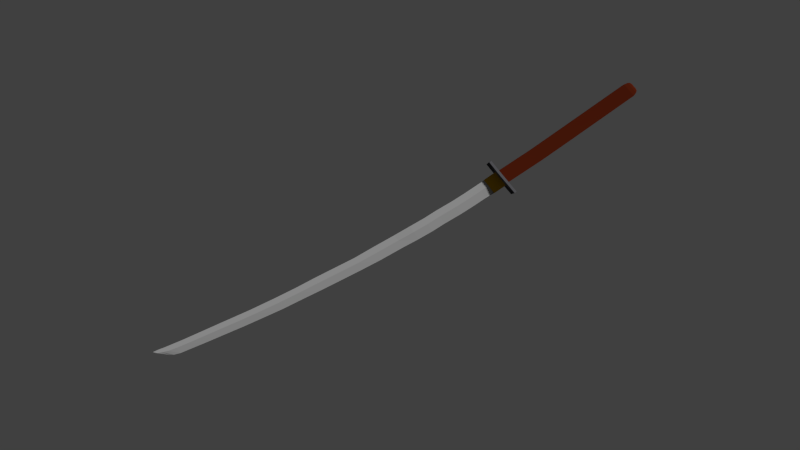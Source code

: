 # Source: katana.blend  (saved by Blender 2.76.0; exported with 4.5.12 LTS)
import bpy
from mathutils import Matrix  # noqa: F401  (used for matrix-valued properties, if any)

bpy.ops.wm.read_factory_settings(use_empty=True)
scene = bpy.context.scene
scene.name = 'Scene'

# ---- collections
col_collection_1 = bpy.data.collections.new('Collection 1'); scene.collection.children.link(col_collection_1)

# ---- materials (node trees are filled in below, after node groups)
mat_material = bpy.data.materials.new('Material')
mat_material.alpha_threshold = 0.0
mat_material.diffuse_color = (0.3757, 0.3757, 0.3757, 1.0)
mat_material.roughness = 0.5
mat_material.line_color = (0.0, 0.0, 0.0, 1.0)
mat_material_001 = bpy.data.materials.new('Material.001')
mat_material_001.alpha_threshold = 0.0
mat_material_001.diffuse_color = (1.0, 0.3709, 0.0, 1.0)
mat_material_001.roughness = 0.5
mat_material_002 = bpy.data.materials.new('Material.002')
mat_material_002.alpha_threshold = 0.0
mat_material_002.diffuse_color = (0.2266, 0.2266, 0.2266, 1.0)
mat_material_002.roughness = 0.5
mat_material_003 = bpy.data.materials.new('Material.003')
mat_material_003.alpha_threshold = 0.0
mat_material_003.diffuse_color = (0.0985, 0.014, 0.004528, 1.0)
mat_material_003.roughness = 0.5

# ---- material node trees
mat_material.use_nodes = True; mat_material.node_tree.nodes.clear()
_N = mat_material.node_tree.nodes; _L = mat_material.node_tree.links
n0 = _N.new('ShaderNodeOutputMaterial'); n0.name = 'Material Output'; n0.location = (300, 300)
n1 = _N.new('ShaderNodeBsdfDiffuse'); n1.name = 'Diffuse BSDF'; n1.location = (10, 300)
n1.inputs[0].default_value = (0.3757, 0.3757, 0.3757, 1.0)
_L.new(n1.outputs[0], n0.inputs[0])
n0.is_active_output = True
mat_material_001.use_nodes = True; mat_material_001.node_tree.nodes.clear()
_N = mat_material_001.node_tree.nodes; _L = mat_material_001.node_tree.links
n0 = _N.new('ShaderNodeOutputMaterial'); n0.name = 'Material Output'; n0.location = (300, 300)
n1 = _N.new('ShaderNodeMixShader'); n1.name = 'Mix Shader'; n1.location = (10, 300)
n2 = _N.new('ShaderNodeBsdfDiffuse'); n2.name = 'Diffuse BSDF'; n2.location = (-190, 200)
n2.inputs[0].default_value = (0.5489, 0.2901, 0.0, 1.0)
n3 = _N.new('ShaderNodeBsdfAnisotropic'); n3.name = 'Glossy BSDF'; n3.location = (-190, 100)
n3.distribution = 'GGX'
n3.inputs[0].default_value = (0.5457, 0.2918, 0.0, 1.0)
n3.inputs[1].default_value = 0.5323
_L.new(n1.outputs[0], n0.inputs[0])
_L.new(n2.outputs[0], n1.inputs[1])
_L.new(n3.outputs[0], n1.inputs[2])
n0.is_active_output = True
mat_material_002.use_nodes = True; mat_material_002.node_tree.nodes.clear()
_N = mat_material_002.node_tree.nodes; _L = mat_material_002.node_tree.links
n0 = _N.new('ShaderNodeOutputMaterial'); n0.name = 'Material Output'; n0.location = (300, 300)
n1 = _N.new('ShaderNodeBsdfDiffuse'); n1.name = 'Diffuse BSDF'; n1.location = (10, 300)
n1.inputs[0].default_value = (0.1144, 0.1144, 0.1248, 1.0)
_L.new(n1.outputs[0], n0.inputs[0])
n0.is_active_output = True
mat_material_003.use_nodes = True; mat_material_003.node_tree.nodes.clear()
_N = mat_material_003.node_tree.nodes; _L = mat_material_003.node_tree.links
n0 = _N.new('ShaderNodeOutputMaterial'); n0.name = 'Material Output'; n0.location = (300, 300)
n1 = _N.new('ShaderNodeBsdfDiffuse'); n1.name = 'Diffuse BSDF'; n1.location = (10, 300)
n1.inputs[0].default_value = (0.0985, 0.014, 0.004528, 1.0)
n1.inputs[1].default_value = 0.463
_L.new(n1.outputs[0], n0.inputs[0])
n0.is_active_output = True

# ---- world
world_world = bpy.data.worlds.new('World'); scene.world = world_world
world_world.color = (0.05088, 0.05088, 0.05088)
world_world.use_sun_shadow = False
world_world.sun_shadow_jitter_overblur = 0.0
world_world.cycles.sampling_method = 'MANUAL'
world_world.cycles.sample_map_resolution = 256

# ---- cameras
cam_camera = bpy.data.cameras.new('Camera')
cam_camera.clip_end = 100.0
cam_camera.lens = 35.0
cam_camera.sensor_width = 32.0
cam_camera.sensor_height = 18.0
cam_camera.ortho_scale = 7.314
cam_camera.dof.focus_distance = 0.0

# ---- meshes
me_cube = bpy.data.meshes.new('Cube')
me_cube.from_pydata([(1.0, 0.7684, -1.0), (1.0, 0.7255, -1.0), (-1.0, 0.7255, -1.0), (-1.0, 0.7684, -1.0), (1.0, 1.0, 1.0), (1.0, 0.4938, 1.0), (-1.0, 0.4938, 1.0), (-1.0, 1.0, 1.0), (-2.773, 0.7255, -0.9574), (-2.773, 0.7684, -0.9574), (-2.773, 0.4938, 1.043), (-2.773, 1.0, 1.043), (-5.242, 0.7255, -0.8175), (-5.242, 0.7683, -0.8175), (-5.242, 0.4938, 1.183), (-5.242, 1.0, 1.183), (-6.993, 0.7255, -0.7765), (-6.993, 0.7683, -0.7765), (-6.993, 0.4938, 1.223), (-6.993, 1.0, 1.223), (-9.073, 0.7255, -0.6323), (-9.073, 0.7683, -0.6323), (-9.073, 0.4938, 1.368), (-9.073, 1.0, 1.368), (-11.36, 0.7288, -0.4065), (-11.36, 0.765, -0.4065), (-11.36, 0.5333, 1.515), (-11.36, 0.9605, 1.515), (-14.59, 0.7288, -0.1591), (-14.59, 0.765, -0.1591), (-14.59, 0.5333, 1.762), (-14.59, 0.9605, 1.762), (-17.2, 0.7288, 0.1207), (-17.2, 0.765, 0.1207), (-17.31, 0.5333, 1.94), (-17.31, 0.9605, 1.94), (-20.45, 0.7288, 0.5188), (-20.45, 0.765, 0.5188), (-20.55, 0.5333, 2.339), (-20.55, 0.9605, 2.339), (-22.77, 0.7288, 0.8043), (-22.77, 0.765, 0.8043), (-22.88, 0.5333, 2.624), (-22.88, 0.9605, 2.624), (-25.61, 0.7288, 1.193), (-25.61, 0.765, 1.193), (-25.64, 0.5333, 2.91), (-25.64, 0.9605, 2.91), (-28.46, 0.7288, 1.561), (-28.46, 0.765, 1.561), (-28.48, 0.5333, 3.277), (-28.48, 0.9605, 3.277), (-31.77, 0.7288, 2.114), (-31.77, 0.765, 2.114), (-31.86, 0.5333, 3.769), (-31.86, 0.9605, 3.769), (-33.92, 0.7288, 2.48), (-33.92, 0.765, 2.48), (-34.01, 0.5333, 4.136), (-34.01, 0.9605, 4.136), (-36.53, 0.7288, 2.971), (-36.53, 0.765, 2.971), (-36.48, 0.5333, 4.566), (-36.48, 0.9605, 4.566), (-39.34, 0.7288, 3.498), (-39.34, 0.765, 3.498), (-39.35, 0.5333, 5.051), (-39.35, 0.9605, 5.051), (-41.19, 0.7288, 3.868), (-41.19, 0.765, 3.868), (-41.25, 0.5333, 5.377), (-41.25, 0.9605, 5.377), (-42.49, 0.7288, 4.12), (-42.49, 0.765, 4.12), (-42.55, 0.5333, 5.629), (-42.55, 0.9605, 5.629), (-43.31, 0.7288, 4.412), (-43.31, 0.765, 4.412), (-43.81, 0.5333, 5.875), (-43.81, 0.9605, 5.875), (-43.91, 0.7288, 4.799), (-43.91, 0.765, 4.799), (-44.6, 0.5333, 6.063), (-44.6, 0.9605, 6.063), (-44.42, 0.7288, 5.2), (-44.42, 0.765, 5.2), (-45.31, 0.5333, 6.179), (-45.31, 0.9605, 6.179), (2.246, 0.7691, -1.058), (2.246, 0.7247, -1.058), (2.063, 1.009, 0.9977), (2.063, 0.4848, 0.9977), (2.246, 1.009, -1.058), (2.246, 0.4848, -1.058), (2.063, 1.009, 0.9977), (2.249, 1.04, -1.089), (2.249, 0.4436, -1.089), (2.059, 1.04, 1.04), (2.059, 0.4436, 1.04), (2.249, 1.04, -1.089), (2.249, 0.4436, -1.089), (2.059, 1.04, 1.04), (3.322, 1.04, -1.075), (3.322, 0.4436, -1.075), (3.133, 1.04, 1.065), (3.133, 0.4436, 1.065), (3.322, 1.04, -1.075), (3.322, 0.4436, -1.075), (3.133, 1.04, 1.065), (4.013, 1.04, -1.071), (4.013, 0.4436, -1.071), (3.823, 1.04, 1.07), (3.823, 0.4436, 1.07), (4.013, 1.04, -1.071), (4.013, 0.4436, -1.071), (3.823, 1.04, 1.07), (1.0, 1.0, 0.1118), (1.0, 0.4938, 0.1118), (-1.0, 0.4938, 0.1118), (-1.0, 1.0, 0.1118), (-2.773, 0.4938, 0.1543), (-2.773, 1.0, 0.1543), (-5.242, 0.4938, 0.2943), (-5.242, 1.0, 0.2943), (-6.993, 0.4938, 0.3352), (-6.993, 1.0, 0.3352), (-9.073, 0.4938, 0.4794), (-9.073, 1.0, 0.4794), (-11.36, 0.5333, 0.6613), (-11.36, 0.9605, 0.6613), (-14.59, 0.5333, 0.9088), (-14.59, 0.9605, 0.9088), (-17.26, 0.5333, 1.132), (-17.26, 0.9605, 1.132), (-20.51, 0.5333, 1.53), (-20.51, 0.9605, 1.53), (-22.83, 0.5333, 1.816), (-22.83, 0.9605, 1.816), (-25.62, 0.5333, 2.148), (-25.62, 0.9605, 2.148), (-28.47, 0.5333, 2.515), (-28.47, 0.9605, 2.515), (-31.82, 0.5333, 3.034), (-31.82, 0.9605, 3.034), (-33.97, 0.5333, 3.401), (-33.97, 0.9605, 3.401), (-36.5, 0.5333, 3.858), (-36.5, 0.9605, 3.858), (-39.34, 0.5333, 4.362), (-39.34, 0.9605, 4.362), (-41.22, 0.5333, 4.707), (-41.22, 0.9605, 4.707), (-42.53, 0.5333, 4.959), (-42.53, 0.9605, 4.959), (-43.59, 0.5333, 5.226), (-43.59, 0.9605, 5.226), (-44.29, 0.5333, 5.502), (-44.29, 0.9605, 5.502), (-44.92, 0.5333, 5.744), (-44.92, 0.9605, 5.744), (2.144, 1.009, 0.08492), (2.144, 0.4848, 0.08492), (2.144, 1.009, 0.08492), (2.143, 1.04, 0.09427), (2.143, 0.4436, 0.09427), (2.143, 1.04, 0.09427), (3.217, 1.04, 0.1143), (3.217, 0.4436, 0.1143), (3.217, 1.04, 0.1143), (3.908, 1.04, 0.1191), (3.908, 0.4436, 0.1191), (3.908, 1.04, 0.1191), (4.211, 2.545, -2.467), (4.211, -1.19, -2.467), (3.694, 2.545, 2.529), (3.694, -1.19, 2.529), (4.211, 2.545, -2.467), (4.211, -1.19, -2.467), (3.694, 2.545, 2.529), (3.886, 2.545, 0.363), (3.886, -1.19, 0.363), (3.886, 2.545, 0.363), (4.519, 2.545, -2.417), (4.519, -1.19, -2.417), (4.002, 2.545, 2.579), (4.002, -1.19, 2.579), (4.519, 2.545, -2.417), (4.519, -1.19, -2.417), (4.002, 2.545, 2.579), (4.194, 2.545, 0.4129), (4.194, -1.19, 0.4129), (4.194, 2.545, 0.4129), (4.39, 1.357, -0.9083), (4.39, -0.03168, -0.9083), (4.138, 1.357, 0.9988), (4.138, -0.03168, 0.9988), (4.39, 1.357, -0.9083), (4.39, -0.03168, -0.9083), (4.138, 1.357, 0.9988), (4.231, 1.357, 0.172), (4.231, -0.03168, 0.172), (4.231, 1.357, 0.172), (9.547, 1.357, -0.9363), (9.547, -0.03169, -0.9363), (9.296, 1.357, 0.9709), (9.296, -0.03169, 0.9709), (9.547, 1.357, -0.9363), (9.547, -0.03169, -0.9363), (9.296, 1.357, 0.9709), (9.389, 1.357, 0.144), (9.389, -0.03169, 0.144), (9.389, 1.357, 0.144), (15.19, 1.357, -0.8192), (15.19, -0.03169, -0.8192), (14.94, 1.357, 1.088), (14.94, -0.03169, 1.088), (15.19, 1.357, -0.8192), (15.19, -0.03169, -0.8192), (14.94, 1.357, 1.088), (15.04, 1.357, 0.261), (15.04, -0.03169, 0.261), (15.04, 1.357, 0.261), (23.83, 1.353, -0.6034), (23.83, -0.02594, -0.6034), (23.58, 1.353, 1.291), (23.58, -0.02594, 1.291), (23.83, 1.353, -0.6034), (23.83, -0.02594, -0.6034), (23.58, 1.353, 1.291), (23.68, 1.353, 0.4694), (23.68, -0.02594, 0.4694), (23.68, 1.353, 0.4694), (24.31, 1.277, -0.4345), (24.31, 0.08763, -0.4345), (24.1, 1.277, 1.2), (24.1, 0.08763, 1.2), (24.31, 1.277, -0.4345), (24.31, 0.08763, -0.4345), (24.1, 1.277, 1.2), (24.18, 1.277, 0.4911), (24.18, 0.08763, 0.4911), (24.18, 1.277, 0.4911), (24.56, 1.183, -0.2588), (24.56, 0.2291, -0.2588), (24.39, 1.183, 1.051), (24.39, 0.2291, 1.051), (24.56, 1.183, -0.2588), (24.56, 0.2291, -0.2588), (24.39, 1.183, 1.051), (24.45, 1.183, 0.4832), (24.45, 0.2291, 0.4832), (24.45, 1.183, 0.4832), (24.7, 0.994, 0.06035), (24.7, 0.5125, 0.06035), (24.61, 0.994, 0.7216), (24.61, 0.5125, 0.7216), (24.7, 0.994, 0.06035), (24.7, 0.5125, 0.06035), (24.61, 0.994, 0.7216), (24.64, 0.994, 0.4349), (24.64, 0.5125, 0.4349), (24.64, 0.994, 0.4349)], [], [(0, 1, 2, 3), (4, 7, 6, 5), (1, 0, 92, 93), (117, 5, 6, 118), (6, 7, 11, 10), (116, 0, 3, 119), (120, 10, 14, 122), (119, 3, 9, 121), (3, 2, 8, 9), (118, 6, 10, 120), (123, 13, 17, 125), (121, 9, 13, 123), (9, 8, 12, 13), (10, 11, 15, 14), (18, 19, 23, 22), (13, 12, 16, 17), (14, 15, 19, 18), (122, 14, 18, 124), (127, 21, 25, 129), (124, 18, 22, 126), (125, 17, 21, 127), (17, 16, 20, 21), (129, 25, 29, 131), (21, 20, 24, 25), (22, 23, 27, 26), (126, 22, 26, 128), (30, 31, 35, 34), (25, 24, 28, 29), (26, 27, 31, 30), (128, 26, 30, 130), (133, 33, 37, 135), (130, 30, 34, 132), (131, 29, 33, 133), (29, 28, 32, 33), (37, 36, 40, 41), (33, 32, 36, 37), (34, 35, 39, 38), (132, 34, 38, 134), (42, 43, 47, 46), (38, 39, 43, 42), (134, 38, 42, 136), (135, 37, 41, 137), (139, 45, 49, 141), (136, 42, 46, 138), (137, 41, 45, 139), (41, 40, 44, 45), (50, 51, 55, 54), (45, 44, 48, 49), (46, 47, 51, 50), (138, 46, 50, 140), (142, 54, 58, 144), (140, 50, 54, 142), (141, 49, 53, 143), (49, 48, 52, 53), (145, 57, 61, 147), (143, 53, 57, 145), (53, 52, 56, 57), (54, 55, 59, 58), (62, 63, 67, 66), (57, 56, 60, 61), (58, 59, 63, 62), (144, 58, 62, 146), (149, 65, 69, 151), (146, 62, 66, 148), (147, 61, 65, 149), (61, 60, 64, 65), (151, 69, 73, 153), (65, 64, 68, 69), (66, 67, 71, 70), (148, 66, 70, 150), (74, 75, 79, 78), (69, 68, 72, 73), (70, 71, 75, 74), (150, 70, 74, 152), (155, 77, 81, 157), (152, 74, 78, 154), (153, 73, 77, 155), (73, 72, 76, 77), (82, 83, 87, 86), (77, 76, 80, 81), (78, 79, 83, 82), (154, 78, 82, 156), (158, 86, 87, 159), (156, 82, 86, 158), (157, 81, 85, 159), (81, 80, 84, 85), (161, 89, 96, 164), (4, 5, 91, 90), (117, 1, 89, 161), (116, 4, 90, 162), (101, 98, 105, 108), (90, 91, 98, 97), (93, 92, 99, 100), (162, 90, 97, 165), (94, 91, 98, 101), (160, 94, 101, 163), (89, 88, 95, 96), (107, 106, 113, 114), (163, 101, 108, 166), (97, 98, 105, 104), (96, 95, 102, 103), (164, 96, 103, 167), (100, 99, 106, 107), (165, 97, 104, 168), (112, 170, 180, 175), (168, 104, 111, 171), (108, 105, 112, 115), (166, 108, 115, 169), (104, 105, 112, 111), (103, 102, 109, 110), (167, 103, 110, 170), (105, 167, 170, 112), (102, 166, 169, 109), (106, 168, 171, 113), (171, 111, 174, 181), (99, 165, 168, 106), (98, 164, 167, 105), (95, 163, 166, 102), (88, 160, 163, 95), (92, 162, 165, 99), (0, 116, 162, 92), (5, 117, 161, 91), (91, 161, 164, 98), (83, 157, 159, 87), (80, 156, 158, 84), (84, 158, 159, 85), (76, 154, 156, 80), (75, 153, 155, 79), (72, 152, 154, 76), (79, 155, 157, 83), (68, 150, 152, 72), (64, 148, 150, 68), (71, 151, 153, 75), (63, 147, 149, 67), (60, 146, 148, 64), (67, 149, 151, 71), (56, 144, 146, 60), (55, 143, 145, 59), (59, 145, 147, 63), (51, 141, 143, 55), (48, 140, 142, 52), (52, 142, 144, 56), (44, 138, 140, 48), (43, 137, 139, 47), (40, 136, 138, 44), (47, 139, 141, 51), (39, 135, 137, 43), (36, 134, 136, 40), (32, 132, 134, 36), (31, 131, 133, 35), (28, 130, 132, 32), (35, 133, 135, 39), (24, 128, 130, 28), (20, 126, 128, 24), (27, 129, 131, 31), (19, 125, 127, 23), (16, 124, 126, 20), (23, 127, 129, 27), (12, 122, 124, 16), (11, 121, 123, 15), (15, 123, 125, 19), (2, 118, 120, 8), (7, 119, 121, 11), (8, 120, 122, 12), (4, 116, 119, 7), (1, 117, 118, 2), (174, 175, 185, 184), (176, 181, 191, 186), (109, 169, 179, 172), (111, 112, 175, 174), (115, 112, 175, 178), (114, 113, 176, 177), (170, 110, 173, 180), (110, 109, 172, 173), (113, 171, 181, 176), (169, 115, 178, 179), (188, 185, 195, 198), (184, 185, 195, 194), (178, 175, 185, 188), (177, 176, 186, 187), (172, 179, 189, 182), (173, 172, 182, 183), (179, 178, 188, 189), (180, 173, 183, 190), (181, 174, 184, 191), (175, 180, 190, 185), (197, 196, 206, 207), (198, 195, 205, 208), (187, 186, 196, 197), (182, 189, 199, 192), (183, 182, 192, 193), (189, 188, 198, 199), (190, 183, 193, 200), (191, 184, 194, 201), (185, 190, 200, 195), (186, 191, 201, 196), (202, 209, 219, 212), (207, 206, 216, 217), (192, 199, 209, 202), (193, 192, 202, 203), (199, 198, 208, 209), (200, 193, 203, 210), (201, 194, 204, 211), (195, 200, 210, 205), (196, 201, 211, 206), (194, 195, 205, 204), (219, 218, 228, 229), (213, 212, 222, 223), (203, 202, 212, 213), (209, 208, 218, 219), (210, 203, 213, 220), (211, 204, 214, 221), (205, 210, 220, 215), (206, 211, 221, 216), (204, 205, 215, 214), (208, 205, 215, 218), (230, 223, 233, 240), (229, 228, 238, 239), (220, 213, 223, 230), (221, 214, 224, 231), (215, 220, 230, 225), (216, 221, 231, 226), (214, 215, 225, 224), (218, 215, 225, 228), (217, 216, 226, 227), (212, 219, 229, 222), (241, 234, 244, 251), (240, 233, 243, 250), (231, 224, 234, 241), (225, 230, 240, 235), (226, 231, 241, 236), (224, 225, 235, 234), (228, 225, 235, 238), (227, 226, 236, 237), (222, 229, 239, 232), (223, 222, 232, 233), (245, 250, 260, 255), (251, 244, 254, 261), (235, 240, 250, 245), (236, 241, 251, 246), (234, 235, 245, 244), (238, 235, 245, 248), (237, 236, 246, 247), (232, 239, 249, 242), (233, 232, 242, 243), (239, 238, 248, 249), (259, 258, 255, 260), (252, 259, 260, 253), (246, 251, 261, 256), (244, 245, 255, 254), (248, 245, 255, 258), (247, 246, 256, 257), (242, 249, 259, 252), (243, 242, 252, 253), (249, 248, 258, 259), (250, 243, 253, 260)])
me_cube.polygons.foreach_set('material_index', [0, 0, 0, 0, 0, 0, 0, 0, 0, 0, 0, 0, 0, 0, 0, 0, 0, 0, 0, 0, 0, 0, 0, 0, 0, 0, 0, 0, 0, 0, 0, 0, 0, 0, 0, 0, 0, 0, 0, 0, 0, 0, 0, 0, 0, 0, 0, 0, 0, 0, 0, 0, 0, 0, 0, 0, 0, 0, 0, 0, 0, 0, 0, 0, 0, 0, 0, 0, 0, 0, 0, 0, 0, 0, 0, 0, 0, 0, 0, 0, 0, 0, 0, 0, 0, 0, 1, 0, 0, 0, 1, 1, 1, 1, 1, 1, 1, 1, 1, 1, 1, 1, 1, 1, 2, 1, 1, 1, 1, 1, 1, 1, 1, 1, 2, 1, 1, 1, 1, 1, 0, 0, 1, 0, 0, 0, 0, 0, 0, 0, 0, 0, 0, 0, 0, 0, 0, 0, 0, 0, 0, 0, 0, 0, 0, 0, 0, 0, 0, 0, 0, 0, 0, 0, 0, 0, 0, 0, 0, 0, 0, 0, 0, 0, 0, 0, 2, 2, 2, 2, 2, 2, 2, 2, 2, 2, 2, 2, 2, 2, 2, 2, 2, 2, 2, 2, 3, 3, 2, 2, 2, 2, 2, 2, 2, 2, 3, 3, 3, 3, 3, 3, 3, 3, 3, 3, 3, 3, 3, 3, 3, 3, 3, 3, 3, 3, 3, 3, 3, 3, 3, 3, 3, 3, 3, 3, 3, 3, 3, 3, 3, 3, 3, 3, 3, 3, 3, 3, 3, 3, 3, 3, 3, 3, 3, 3, 3, 3, 3, 3, 3, 3, 3, 3, 3, 3])
me_cube.materials.append(mat_material)
me_cube.materials.append(mat_material_001)
me_cube.materials.append(mat_material_002)
me_cube.materials.append(mat_material_003)
me_cube.use_remesh_preserve_volume = False
me_cube.use_remesh_preserve_attributes = False
me_cube.use_mirror_vertex_groups = False
me_cube.update()

# ---- objects
ob_cube = bpy.data.objects.new('Cube', me_cube)
ob_camera = bpy.data.objects.new('Camera', cam_camera)

# ---- transforms, parenting, visibility, modifiers, constraints
ob_cube.location = (1.642, -2.399e-07, 0.7068)
ob_cube.rotation_euler = (2.023e-08, -0.5874, -1.243e-07)
ob_cube.scale = (0.1957, 0.1957, 0.1957)
ob_cube.lock_rotations_4d = False
ob_cube.empty_display_type = 'ARROWS'
ob_cube.lineart.crease_threshold = 0.0
ob_camera.location = (-0.231, -21.77, -0.02725)
ob_camera.rotation_euler = (1.571, -0.0, 0.0)
ob_camera.scale = (1.0, 1.0, 1.0)
ob_camera.lock_rotations_4d = False
ob_camera.empty_display_type = 'ARROWS'
ob_camera.color = (0.0, 0.0, 0.0, 0.0)
ob_camera.display_type = 'WIRE'
ob_camera.lineart.crease_threshold = 0.0

# ---- collection membership
col_collection_1.objects.link(ob_cube)
col_collection_1.objects.link(ob_camera)

# ---- scene / render settings (as saved in the file)
scene.camera = ob_camera
scene.frame_start = 1; scene.frame_end = 250; scene.frame_set(1)
scene.render.engine = 'CYCLES'
scene.render.resolution_percentage = 50
scene.render.dither_intensity = 0.0
scene.cycles.use_denoising = False
scene.cycles.samples = 100
scene.cycles.sampling_pattern = 'TABULATED_SOBOL'
scene.cycles.light_sampling_threshold = 0.0
scene.cycles.use_adaptive_sampling = False
scene.cycles.use_light_tree = False
scene.cycles.blur_glossy = 0.0
scene.cycles.pixel_filter_type = 'GAUSSIAN'
scene.cycles.sample_clamp_indirect = 0.0
scene.view_settings.view_transform = 'Standard'
bpy.context.view_layer.update()

# ---- added for rendering (the .blend has no usable light): sun
light_auto_sun = bpy.data.lights.new('AutoSun', 'SUN')
light_auto_sun.energy = 3.0
light_auto_sun.angle = 0.0523599
ob_auto_sun = bpy.data.objects.new('AutoSun', light_auto_sun)
scene.collection.objects.link(ob_auto_sun)
ob_auto_sun.rotation_euler = (0.872665, 0.174533, 0.523599)
bpy.context.view_layer.update()
